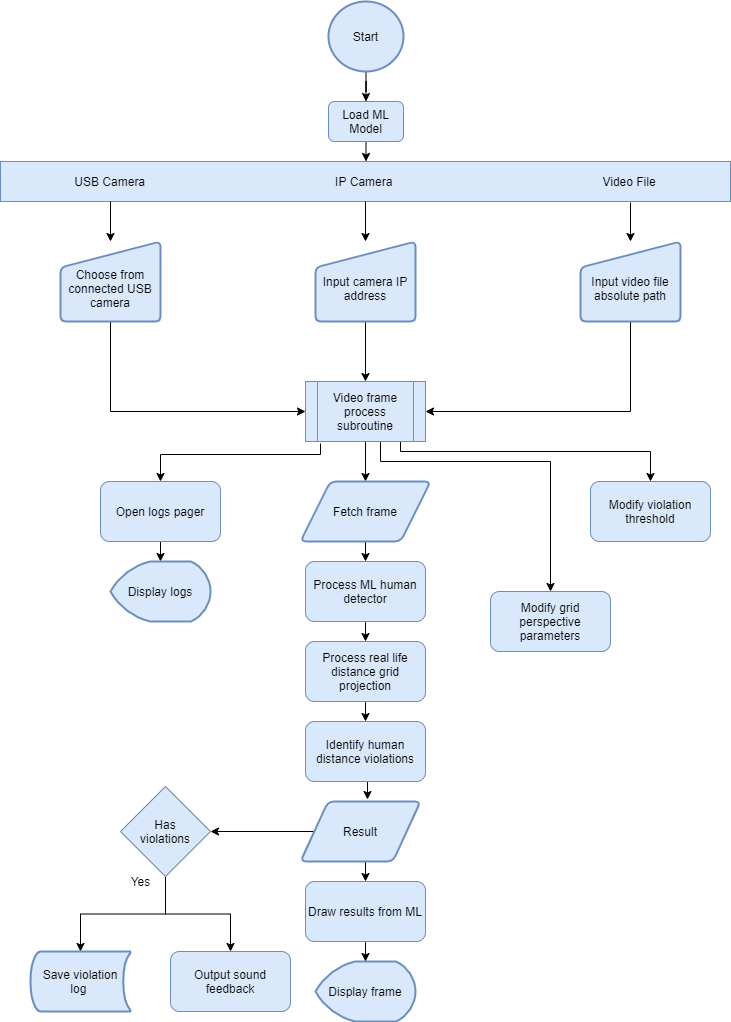

The diagram above was exported from draw.io. Its source (the exported page's mxGraphModel, read from the mxfile embedded in the PNG):
<mxGraphModel dx="1422" dy="794" grid="1" gridSize="10" guides="1" tooltips="1" connect="1" arrows="1" fold="1" page="1" pageScale="1" pageWidth="850" pageHeight="1100" math="0" shadow="0">
  <root>
    <mxCell id="0" />
    <mxCell id="1" parent="0" />
    <mxCell id="wZmDTUbhdY5b-Y7fZxhq-1" style="edgeStyle=orthogonalEdgeStyle;rounded=0;orthogonalLoop=1;jettySize=auto;html=1;" parent="1" source="wZmDTUbhdY5b-Y7fZxhq-2" target="wZmDTUbhdY5b-Y7fZxhq-4" edge="1">
      <mxGeometry relative="1" as="geometry" />
    </mxCell>
    <mxCell id="wZmDTUbhdY5b-Y7fZxhq-2" value="Start" style="strokeWidth=2;html=1;shape=mxgraph.flowchart.start_2;whiteSpace=wrap;fontFamily=Helvetica;fontSize=12;fontColor=#000000;align=center;strokeColor=#6c8ebf;fillColor=#dae8fc;" parent="1" vertex="1">
      <mxGeometry x="388" y="10" width="75" height="70" as="geometry" />
    </mxCell>
    <mxCell id="wZmDTUbhdY5b-Y7fZxhq-3" style="edgeStyle=orthogonalEdgeStyle;rounded=0;orthogonalLoop=1;jettySize=auto;html=1;entryX=0.5;entryY=0;entryDx=0;entryDy=0;" parent="1" source="wZmDTUbhdY5b-Y7fZxhq-4" target="wZmDTUbhdY5b-Y7fZxhq-5" edge="1">
      <mxGeometry relative="1" as="geometry" />
    </mxCell>
    <mxCell id="wZmDTUbhdY5b-Y7fZxhq-4" value="Load ML Model" style="rounded=1;whiteSpace=wrap;html=1;fillColor=#dae8fc;strokeColor=#6c8ebf;" parent="1" vertex="1">
      <mxGeometry x="388" y="110" width="75" height="40" as="geometry" />
    </mxCell>
    <mxCell id="wZmDTUbhdY5b-Y7fZxhq-5" value="USB Camera&amp;nbsp; &amp;nbsp; &amp;nbsp; &amp;nbsp; &amp;nbsp; &amp;nbsp; &amp;nbsp; &amp;nbsp; &amp;nbsp; &amp;nbsp; &amp;nbsp; &amp;nbsp; &amp;nbsp; &amp;nbsp; &amp;nbsp; &amp;nbsp; &amp;nbsp; &amp;nbsp; &amp;nbsp; &amp;nbsp; &amp;nbsp; &amp;nbsp; &amp;nbsp; &amp;nbsp; &amp;nbsp; &amp;nbsp; &amp;nbsp; &amp;nbsp; &amp;nbsp;IP Camera&amp;nbsp; &amp;nbsp; &amp;nbsp; &amp;nbsp; &amp;nbsp; &amp;nbsp; &amp;nbsp; &amp;nbsp; &amp;nbsp; &amp;nbsp; &amp;nbsp; &amp;nbsp; &amp;nbsp; &amp;nbsp; &amp;nbsp; &amp;nbsp; &amp;nbsp; &amp;nbsp; &amp;nbsp; &amp;nbsp; &amp;nbsp; &amp;nbsp; &amp;nbsp; &amp;nbsp; &amp;nbsp; &amp;nbsp; &amp;nbsp; &amp;nbsp; &amp;nbsp; &amp;nbsp; &amp;nbsp; &amp;nbsp;Video File" style="rounded=0;whiteSpace=wrap;html=1;fillColor=#dae8fc;strokeColor=#6c8ebf;" parent="1" vertex="1">
      <mxGeometry x="60" y="170" width="730" height="40" as="geometry" />
    </mxCell>
    <mxCell id="wZmDTUbhdY5b-Y7fZxhq-6" style="edgeStyle=orthogonalEdgeStyle;rounded=0;orthogonalLoop=1;jettySize=auto;html=1;entryX=0;entryY=0.5;entryDx=0;entryDy=0;" parent="1" source="wZmDTUbhdY5b-Y7fZxhq-7" target="wZmDTUbhdY5b-Y7fZxhq-19" edge="1">
      <mxGeometry relative="1" as="geometry">
        <Array as="points">
          <mxPoint x="170" y="420" />
        </Array>
      </mxGeometry>
    </mxCell>
    <mxCell id="wZmDTUbhdY5b-Y7fZxhq-7" value="&lt;br&gt;Choose from connected USB camera" style="html=1;strokeWidth=2;shape=manualInput;whiteSpace=wrap;rounded=1;size=26;arcSize=11;fillColor=#dae8fc;strokeColor=#6c8ebf;" parent="1" vertex="1">
      <mxGeometry x="120" y="250" width="100" height="80" as="geometry" />
    </mxCell>
    <mxCell id="wZmDTUbhdY5b-Y7fZxhq-8" style="edgeStyle=orthogonalEdgeStyle;rounded=0;orthogonalLoop=1;jettySize=auto;html=1;entryX=0.5;entryY=0;entryDx=0;entryDy=0;" parent="1" source="wZmDTUbhdY5b-Y7fZxhq-9" target="wZmDTUbhdY5b-Y7fZxhq-19" edge="1">
      <mxGeometry relative="1" as="geometry" />
    </mxCell>
    <mxCell id="wZmDTUbhdY5b-Y7fZxhq-9" value="&lt;br&gt;Input camera IP address" style="html=1;strokeWidth=2;shape=manualInput;whiteSpace=wrap;rounded=1;size=26;arcSize=11;fillColor=#dae8fc;strokeColor=#6c8ebf;" parent="1" vertex="1">
      <mxGeometry x="375" y="250" width="100" height="80" as="geometry" />
    </mxCell>
    <mxCell id="wZmDTUbhdY5b-Y7fZxhq-10" style="edgeStyle=orthogonalEdgeStyle;rounded=0;orthogonalLoop=1;jettySize=auto;html=1;entryX=1;entryY=0.5;entryDx=0;entryDy=0;" parent="1" source="wZmDTUbhdY5b-Y7fZxhq-11" target="wZmDTUbhdY5b-Y7fZxhq-19" edge="1">
      <mxGeometry relative="1" as="geometry">
        <Array as="points">
          <mxPoint x="690" y="420" />
        </Array>
      </mxGeometry>
    </mxCell>
    <mxCell id="wZmDTUbhdY5b-Y7fZxhq-11" value="&lt;br&gt;Input video file absolute path" style="html=1;strokeWidth=2;shape=manualInput;whiteSpace=wrap;rounded=1;size=26;arcSize=11;fillColor=#dae8fc;strokeColor=#6c8ebf;" parent="1" vertex="1">
      <mxGeometry x="640" y="250" width="100" height="80" as="geometry" />
    </mxCell>
    <mxCell id="wZmDTUbhdY5b-Y7fZxhq-12" value="" style="endArrow=classic;html=1;entryX=0.5;entryY=0;entryDx=0;entryDy=0;" parent="1" target="wZmDTUbhdY5b-Y7fZxhq-7" edge="1">
      <mxGeometry width="50" height="50" relative="1" as="geometry">
        <mxPoint x="170" y="210" as="sourcePoint" />
        <mxPoint x="169" y="250" as="targetPoint" />
      </mxGeometry>
    </mxCell>
    <mxCell id="wZmDTUbhdY5b-Y7fZxhq-13" value="" style="endArrow=classic;html=1;entryX=0.5;entryY=0;entryDx=0;entryDy=0;exitX=0.5;exitY=1;exitDx=0;exitDy=0;" parent="1" source="wZmDTUbhdY5b-Y7fZxhq-5" target="wZmDTUbhdY5b-Y7fZxhq-9" edge="1">
      <mxGeometry width="50" height="50" relative="1" as="geometry">
        <mxPoint x="179" y="226" as="sourcePoint" />
        <mxPoint x="179" y="252" as="targetPoint" />
      </mxGeometry>
    </mxCell>
    <mxCell id="wZmDTUbhdY5b-Y7fZxhq-14" value="" style="endArrow=classic;html=1;entryX=0.5;entryY=0;entryDx=0;entryDy=0;" parent="1" target="wZmDTUbhdY5b-Y7fZxhq-11" edge="1">
      <mxGeometry width="50" height="50" relative="1" as="geometry">
        <mxPoint x="690" y="211" as="sourcePoint" />
        <mxPoint x="435" y="260" as="targetPoint" />
      </mxGeometry>
    </mxCell>
    <mxCell id="wZmDTUbhdY5b-Y7fZxhq-15" style="edgeStyle=orthogonalEdgeStyle;rounded=0;orthogonalLoop=1;jettySize=auto;html=1;exitX=0.5;exitY=1;exitDx=0;exitDy=0;entryX=0.5;entryY=0;entryDx=0;entryDy=0;" parent="1" source="wZmDTUbhdY5b-Y7fZxhq-19" target="wZmDTUbhdY5b-Y7fZxhq-23" edge="1">
      <mxGeometry relative="1" as="geometry" />
    </mxCell>
    <mxCell id="wZmDTUbhdY5b-Y7fZxhq-16" style="edgeStyle=orthogonalEdgeStyle;rounded=0;orthogonalLoop=1;jettySize=auto;html=1;entryX=0.5;entryY=0;entryDx=0;entryDy=0;" parent="1" target="wZmDTUbhdY5b-Y7fZxhq-36" edge="1">
      <mxGeometry relative="1" as="geometry">
        <mxPoint x="380" y="452" as="sourcePoint" />
        <Array as="points">
          <mxPoint x="380" y="463" />
          <mxPoint x="220" y="463" />
        </Array>
      </mxGeometry>
    </mxCell>
    <mxCell id="wZmDTUbhdY5b-Y7fZxhq-17" style="edgeStyle=orthogonalEdgeStyle;rounded=0;orthogonalLoop=1;jettySize=auto;html=1;exitX=0.75;exitY=1;exitDx=0;exitDy=0;entryX=0.5;entryY=0;entryDx=0;entryDy=0;" parent="1" source="wZmDTUbhdY5b-Y7fZxhq-19" target="wZmDTUbhdY5b-Y7fZxhq-20" edge="1">
      <mxGeometry relative="1" as="geometry">
        <Array as="points">
          <mxPoint x="440" y="450" />
          <mxPoint x="440" y="470" />
          <mxPoint x="610" y="470" />
        </Array>
      </mxGeometry>
    </mxCell>
    <mxCell id="wZmDTUbhdY5b-Y7fZxhq-18" style="edgeStyle=orthogonalEdgeStyle;rounded=0;orthogonalLoop=1;jettySize=auto;html=1;exitX=1;exitY=1;exitDx=0;exitDy=0;entryX=0.5;entryY=0;entryDx=0;entryDy=0;" parent="1" source="wZmDTUbhdY5b-Y7fZxhq-19" target="wZmDTUbhdY5b-Y7fZxhq-42" edge="1">
      <mxGeometry relative="1" as="geometry">
        <Array as="points">
          <mxPoint x="460" y="450" />
          <mxPoint x="460" y="460" />
          <mxPoint x="710" y="460" />
        </Array>
      </mxGeometry>
    </mxCell>
    <mxCell id="wZmDTUbhdY5b-Y7fZxhq-19" value="Video frame process subroutine" style="shape=process;whiteSpace=wrap;html=1;backgroundOutline=1;fillColor=#dae8fc;strokeColor=#6c8ebf;" parent="1" vertex="1">
      <mxGeometry x="365" y="390" width="120" height="60" as="geometry" />
    </mxCell>
    <mxCell id="wZmDTUbhdY5b-Y7fZxhq-20" value="Modify grid perspective parameters" style="rounded=1;whiteSpace=wrap;html=1;fillColor=#dae8fc;strokeColor=#6c8ebf;" parent="1" vertex="1">
      <mxGeometry x="550" y="600" width="120" height="60" as="geometry" />
    </mxCell>
    <mxCell id="wZmDTUbhdY5b-Y7fZxhq-21" value="Display frame" style="strokeWidth=2;html=1;shape=mxgraph.flowchart.display;whiteSpace=wrap;fillColor=#dae8fc;strokeColor=#6c8ebf;" parent="1" vertex="1">
      <mxGeometry x="375" y="970" width="100" height="60" as="geometry" />
    </mxCell>
    <mxCell id="wZmDTUbhdY5b-Y7fZxhq-22" style="edgeStyle=orthogonalEdgeStyle;rounded=0;orthogonalLoop=1;jettySize=auto;html=1;exitX=0.5;exitY=1;exitDx=0;exitDy=0;entryX=0.5;entryY=0;entryDx=0;entryDy=0;" parent="1" source="wZmDTUbhdY5b-Y7fZxhq-23" target="wZmDTUbhdY5b-Y7fZxhq-25" edge="1">
      <mxGeometry relative="1" as="geometry" />
    </mxCell>
    <mxCell id="wZmDTUbhdY5b-Y7fZxhq-23" value="Fetch frame" style="shape=parallelogram;html=1;strokeWidth=2;perimeter=parallelogramPerimeter;whiteSpace=wrap;rounded=1;arcSize=12;size=0.23;fontFamily=Helvetica;fontSize=12;fontColor=#000000;align=center;strokeColor=#6c8ebf;fillColor=#dae8fc;" parent="1" vertex="1">
      <mxGeometry x="360" y="490" width="130" height="60" as="geometry" />
    </mxCell>
    <mxCell id="wZmDTUbhdY5b-Y7fZxhq-24" style="edgeStyle=orthogonalEdgeStyle;rounded=0;orthogonalLoop=1;jettySize=auto;html=1;exitX=0.5;exitY=1;exitDx=0;exitDy=0;entryX=0.5;entryY=0;entryDx=0;entryDy=0;" parent="1" source="wZmDTUbhdY5b-Y7fZxhq-25" target="wZmDTUbhdY5b-Y7fZxhq-29" edge="1">
      <mxGeometry relative="1" as="geometry" />
    </mxCell>
    <mxCell id="wZmDTUbhdY5b-Y7fZxhq-25" value="Process ML human detector" style="rounded=1;whiteSpace=wrap;html=1;fillColor=#dae8fc;strokeColor=#6c8ebf;" parent="1" vertex="1">
      <mxGeometry x="365" y="570" width="120" height="60" as="geometry" />
    </mxCell>
    <mxCell id="wZmDTUbhdY5b-Y7fZxhq-26" style="edgeStyle=orthogonalEdgeStyle;rounded=0;orthogonalLoop=1;jettySize=auto;html=1;exitX=0.5;exitY=1;exitDx=0;exitDy=0;entryX=0.5;entryY=0;entryDx=0;entryDy=0;entryPerimeter=0;" parent="1" source="wZmDTUbhdY5b-Y7fZxhq-27" target="wZmDTUbhdY5b-Y7fZxhq-21" edge="1">
      <mxGeometry relative="1" as="geometry" />
    </mxCell>
    <mxCell id="wZmDTUbhdY5b-Y7fZxhq-27" value="Draw results from ML" style="rounded=1;whiteSpace=wrap;html=1;fillColor=#dae8fc;strokeColor=#6c8ebf;" parent="1" vertex="1">
      <mxGeometry x="365" y="890" width="120" height="60" as="geometry" />
    </mxCell>
    <mxCell id="wZmDTUbhdY5b-Y7fZxhq-28" style="edgeStyle=orthogonalEdgeStyle;rounded=0;orthogonalLoop=1;jettySize=auto;html=1;exitX=0.5;exitY=1;exitDx=0;exitDy=0;entryX=0.5;entryY=0;entryDx=0;entryDy=0;" parent="1" source="wZmDTUbhdY5b-Y7fZxhq-29" target="wZmDTUbhdY5b-Y7fZxhq-31" edge="1">
      <mxGeometry relative="1" as="geometry" />
    </mxCell>
    <mxCell id="wZmDTUbhdY5b-Y7fZxhq-29" value="Process real life distance grid projection" style="rounded=1;whiteSpace=wrap;html=1;fillColor=#dae8fc;strokeColor=#6c8ebf;" parent="1" vertex="1">
      <mxGeometry x="365" y="650" width="120" height="60" as="geometry" />
    </mxCell>
    <mxCell id="wZmDTUbhdY5b-Y7fZxhq-30" style="edgeStyle=orthogonalEdgeStyle;rounded=0;orthogonalLoop=1;jettySize=auto;html=1;exitX=0.5;exitY=1;exitDx=0;exitDy=0;entryX=0.558;entryY=-0.033;entryDx=0;entryDy=0;entryPerimeter=0;" parent="1" source="wZmDTUbhdY5b-Y7fZxhq-31" target="wZmDTUbhdY5b-Y7fZxhq-39" edge="1">
      <mxGeometry relative="1" as="geometry" />
    </mxCell>
    <mxCell id="wZmDTUbhdY5b-Y7fZxhq-31" value="Identify human distance violations" style="rounded=1;whiteSpace=wrap;html=1;fillColor=#dae8fc;strokeColor=#6c8ebf;" parent="1" vertex="1">
      <mxGeometry x="365" y="730" width="120" height="60" as="geometry" />
    </mxCell>
    <mxCell id="wZmDTUbhdY5b-Y7fZxhq-32" style="edgeStyle=orthogonalEdgeStyle;rounded=0;orthogonalLoop=1;jettySize=auto;html=1;exitX=0.5;exitY=1;exitDx=0;exitDy=0;entryX=0.5;entryY=0;entryDx=0;entryDy=0;entryPerimeter=0;" parent="1" source="wZmDTUbhdY5b-Y7fZxhq-33" target="wZmDTUbhdY5b-Y7fZxhq-34" edge="1">
      <mxGeometry relative="1" as="geometry" />
    </mxCell>
    <mxCell id="8mNeT2MR3HFfVoWK7ISR-4" style="edgeStyle=orthogonalEdgeStyle;rounded=0;orthogonalLoop=1;jettySize=auto;html=1;exitX=0.5;exitY=1;exitDx=0;exitDy=0;entryX=0.5;entryY=0;entryDx=0;entryDy=0;" edge="1" parent="1" source="wZmDTUbhdY5b-Y7fZxhq-33" target="8mNeT2MR3HFfVoWK7ISR-3">
      <mxGeometry relative="1" as="geometry" />
    </mxCell>
    <mxCell id="wZmDTUbhdY5b-Y7fZxhq-33" value="Has&lt;br&gt;violations" style="rhombus;whiteSpace=wrap;html=1;fillColor=#dae8fc;strokeColor=#6c8ebf;" parent="1" vertex="1">
      <mxGeometry x="180" y="795" width="90" height="90" as="geometry" />
    </mxCell>
    <mxCell id="wZmDTUbhdY5b-Y7fZxhq-34" value="Save violation&lt;br&gt;log&amp;nbsp;" style="strokeWidth=2;html=1;shape=mxgraph.flowchart.stored_data;whiteSpace=wrap;fillColor=#dae8fc;strokeColor=#6c8ebf;" parent="1" vertex="1">
      <mxGeometry x="90" y="960" width="100" height="60" as="geometry" />
    </mxCell>
    <mxCell id="wZmDTUbhdY5b-Y7fZxhq-35" style="edgeStyle=orthogonalEdgeStyle;rounded=0;orthogonalLoop=1;jettySize=auto;html=1;exitX=0.5;exitY=1;exitDx=0;exitDy=0;entryX=0.5;entryY=0;entryDx=0;entryDy=0;entryPerimeter=0;" parent="1" source="wZmDTUbhdY5b-Y7fZxhq-36" target="wZmDTUbhdY5b-Y7fZxhq-41" edge="1">
      <mxGeometry relative="1" as="geometry" />
    </mxCell>
    <mxCell id="wZmDTUbhdY5b-Y7fZxhq-36" value="Open logs pager" style="rounded=1;whiteSpace=wrap;html=1;fillColor=#dae8fc;strokeColor=#6c8ebf;" parent="1" vertex="1">
      <mxGeometry x="160" y="490" width="120" height="60" as="geometry" />
    </mxCell>
    <mxCell id="wZmDTUbhdY5b-Y7fZxhq-37" style="edgeStyle=orthogonalEdgeStyle;rounded=0;orthogonalLoop=1;jettySize=auto;html=1;exitX=0;exitY=0.5;exitDx=0;exitDy=0;entryX=1;entryY=0.5;entryDx=0;entryDy=0;" parent="1" source="wZmDTUbhdY5b-Y7fZxhq-39" target="wZmDTUbhdY5b-Y7fZxhq-33" edge="1">
      <mxGeometry relative="1" as="geometry" />
    </mxCell>
    <mxCell id="wZmDTUbhdY5b-Y7fZxhq-38" style="edgeStyle=orthogonalEdgeStyle;rounded=0;orthogonalLoop=1;jettySize=auto;html=1;exitX=0.5;exitY=1;exitDx=0;exitDy=0;entryX=0.5;entryY=0;entryDx=0;entryDy=0;" parent="1" source="wZmDTUbhdY5b-Y7fZxhq-39" target="wZmDTUbhdY5b-Y7fZxhq-27" edge="1">
      <mxGeometry relative="1" as="geometry" />
    </mxCell>
    <mxCell id="wZmDTUbhdY5b-Y7fZxhq-39" value="Result" style="shape=parallelogram;html=1;strokeWidth=2;perimeter=parallelogramPerimeter;whiteSpace=wrap;rounded=1;arcSize=12;size=0.23;fillColor=#dae8fc;strokeColor=#6c8ebf;" parent="1" vertex="1">
      <mxGeometry x="360" y="810" width="120" height="60" as="geometry" />
    </mxCell>
    <mxCell id="wZmDTUbhdY5b-Y7fZxhq-40" value="Yes" style="text;html=1;align=center;verticalAlign=middle;resizable=0;points=[];autosize=1;" parent="1" vertex="1">
      <mxGeometry x="180" y="880" width="40" height="20" as="geometry" />
    </mxCell>
    <mxCell id="wZmDTUbhdY5b-Y7fZxhq-41" value="Display logs" style="strokeWidth=2;html=1;shape=mxgraph.flowchart.display;whiteSpace=wrap;fillColor=#dae8fc;strokeColor=#6c8ebf;" parent="1" vertex="1">
      <mxGeometry x="170" y="570" width="100" height="60" as="geometry" />
    </mxCell>
    <mxCell id="wZmDTUbhdY5b-Y7fZxhq-42" value="Modify violation threshold" style="rounded=1;whiteSpace=wrap;html=1;fillColor=#dae8fc;strokeColor=#6c8ebf;" parent="1" vertex="1">
      <mxGeometry x="650" y="490" width="120" height="60" as="geometry" />
    </mxCell>
    <mxCell id="8mNeT2MR3HFfVoWK7ISR-3" value="Output sound feedback" style="rounded=1;whiteSpace=wrap;html=1;fillColor=#dae8fc;strokeColor=#6c8ebf;" vertex="1" parent="1">
      <mxGeometry x="230" y="960" width="120" height="60" as="geometry" />
    </mxCell>
  </root>
</mxGraphModel>